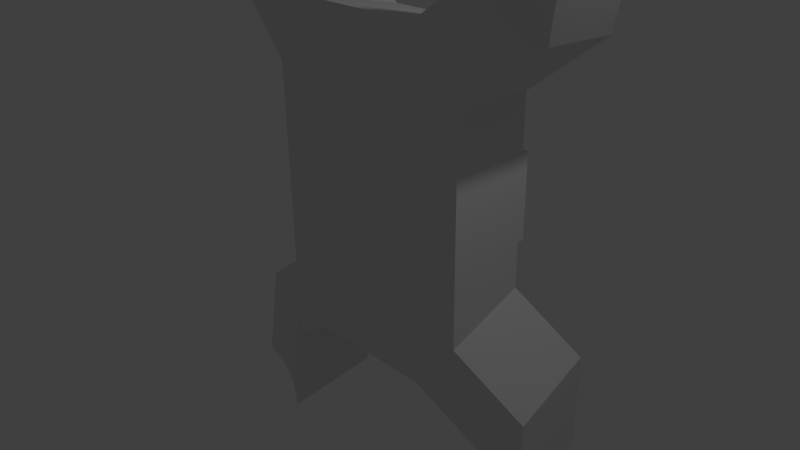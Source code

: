 # Source: body.blend  (saved by Blender 2.65.0; exported with 4.5.12 LTS)
import bpy
from mathutils import Matrix  # noqa: F401  (used for matrix-valued properties, if any)

bpy.ops.wm.read_factory_settings(use_empty=True)
scene = bpy.context.scene
scene.name = 'Scene'

# ---- collections
col_collection_1 = bpy.data.collections.new('Collection 1'); scene.collection.children.link(col_collection_1)

# ---- materials (node trees are filled in below, after node groups)
mat_material = bpy.data.materials.new('Material')
mat_material.alpha_threshold = 0.0
mat_material.use_transparent_shadow = False
mat_material.roughness = 0.5
mat_material.line_color = (0.0, 0.0, 0.0, 1.0)

# ---- material node trees

# ---- world
world_world = bpy.data.worlds.new('World'); scene.world = world_world
world_world.color = (0.05088, 0.05088, 0.05088)
world_world.use_sun_shadow = False
world_world.sun_shadow_jitter_overblur = 0.0
world_world.cycles.sampling_method = 'MANUAL'
world_world.cycles.sample_map_resolution = 256

# ---- cameras
cam_camera = bpy.data.cameras.new('Camera')
cam_camera.clip_end = 100.0
cam_camera.lens = 35.0
cam_camera.sensor_width = 32.0
cam_camera.sensor_height = 18.0
cam_camera.ortho_scale = 7.314
cam_camera.dof.focus_distance = 0.0
cam_camera.dof.aperture_fstop = 128.0

# ---- lights
light_lamp = bpy.data.lights.new('Lamp', 'POINT')
light_lamp.transmission_factor = 0.0
light_lamp.cutoff_distance = 30.0
light_lamp.energy = 100.0
light_lamp.shadow_buffer_clip_start = 1.001
light_lamp.shadow_soft_size = 0.1
light_lamp.shadow_maximum_resolution = 0.006
light_lamp.use_absolute_resolution = True
light_lamp.cycles.use_multiple_importance_sampling = False

# ---- meshes
me_cube = bpy.data.meshes.new('Cube')
me_cube.from_pydata([(0.6241, 0.6241, -0.6241), (0.6115, -0.6241, -0.9451), (0.6241, 0.6241, 0.6241), (0.6115, -0.6241, 0.4952), (-0.8288, -0.6241, 0.4952), (-0.6241, 0.6241, 0.6241), (0.6241, 0.6241, 1.732), (0.6115, -0.6241, 1.774), (-0.8288, -0.6241, 1.774), (-0.6241, 0.6241, 1.732), (0.8288, 0.6241, -0.6241), (0.8478, -0.6241, -0.9451), (0.8288, 0.6241, 0.6241), (0.8478, -0.6241, 0.4952), (0.8288, 0.6241, 1.732), (0.8478, -0.6241, 1.774), (1.835, 0.6241, 0.6241), (2.009, -0.6241, 0.4952), (1.835, 0.6241, 1.732), (2.009, -0.6241, 1.774), (0.6241, 0.6241, 3.081), (0.6033, -0.6241, 3.336), (0.8288, 0.6241, 3.081), (0.857, -0.6241, 3.336), (-0.8288, -0.6241, -0.177), (-0.1006, 0.6241, -0.6241), (-0.3664, -0.6241, 3.336), (-0.6241, 0.6241, 2.377), (-0.1749, 0.6241, 3.081), (-0.8288, -0.6241, 2.515), (-0.5157, 0.6241, 2.486), (-0.4281, 0.6241, 2.716), (-0.3635, 0.6241, 2.881), (-0.2898, 0.6241, 2.973), (-0.5329, -0.6241, 3.221), (-0.6362, -0.6241, 3.062), (-0.6427, -0.6241, 2.822), (-0.7293, -0.6241, 2.652), (1.835, 0.6241, 2.45), (1.251, 0.6241, 3.081), (2.009, -0.6241, 2.586), (1.617, -0.6241, 3.336), (1.376, -0.6241, 3.336), (1.607, 0.6241, 2.484), (1.514, 0.6241, 2.638), (1.483, 0.6241, 2.804), (1.45, 0.6241, 2.88), (1.366, 0.6241, 2.957), (1.76, -0.6241, 3.229), (1.819, -0.6241, 3.096), (1.828, -0.6241, 2.963), (1.871, -0.6241, 2.761), (1.917, -0.6241, 2.642), (-0.6241, 0.6241, 0.06029), (-0.282, -0.6241, -0.9451), (-0.1882, 0.6241, -0.2119), (-0.3491, 0.6241, -0.02586), (-0.5252, -0.6241, -0.3186), (-0.344, -0.6241, -0.5387), (2.009, -0.6241, -0.197), (1.428, -0.6241, -0.9451), (1.835, 0.6241, 0.01831), (1.306, 0.6241, -0.6241), (1.426, 0.6241, 0.01356), (1.307, 0.6241, -0.1571), (1.306, 0.6241, -0.4275), (1.417, -0.6241, -0.5883), (1.499, -0.6241, -0.3508), (1.676, -0.6241, -0.1951), (0.6241, 0.7166, 0.6241), (-0.8288, -0.5315, 0.4952), (-0.6241, 0.7166, 0.6241), (0.6241, 0.7166, 1.732), (-0.6241, 0.7166, 1.732), (0.8288, 0.7166, 0.6241), (0.8288, 0.7166, 1.732), (1.835, 0.7166, 0.6241), (1.835, 0.7166, 1.732), (2.609, 0.9536, 3.132), (2.026, 0.9536, 3.763), (2.783, -0.2945, 3.268), (2.391, -0.2945, 4.018), (2.151, -0.2945, 4.018), (2.381, 0.9536, 3.166), (2.289, 0.9536, 3.32), (2.257, 0.9536, 3.486), (2.224, 0.9536, 3.563), (2.141, 0.9536, 3.639), (2.535, -0.2945, 3.912), (2.593, -0.2945, 3.778), (2.602, -0.2945, 3.645), (2.645, -0.2945, 3.443), (2.691, -0.2945, 3.324), (3.087, 0.4549, 4.103), (2.503, 0.4549, 4.735), (3.261, -0.7932, 4.24), (2.869, -0.7932, 4.989), (2.628, -0.7932, 4.989), (2.858, 0.4549, 4.137), (2.766, 0.4549, 4.292), (2.735, 0.4549, 4.457), (2.702, 0.4549, 4.534), (2.618, 0.4549, 4.61), (3.012, -0.7932, 4.883), (3.071, -0.7932, 4.75), (3.08, -0.7932, 4.617), (3.123, -0.7932, 4.415), (3.169, -0.7932, 4.295), (-1.207, -0.393, 3.839), (-1.465, 0.8551, 2.881), (-1.016, 0.8551, 3.584), (-1.67, -0.393, 3.019), (-1.357, 0.8551, 2.99), (-1.269, 0.8551, 3.22), (-1.205, 0.8551, 3.384), (-1.131, 0.8551, 3.476), (-1.374, -0.393, 3.724), (-1.477, -0.393, 3.565), (-1.484, -0.393, 3.325), (-1.57, -0.393, 3.155), (-1.549, -0.9129, 4.994), (-1.807, 0.3353, 4.036), (-1.357, 0.3353, 4.739), (-2.011, -0.9129, 4.174), (-1.698, 0.3353, 4.145), (-1.611, 0.3353, 4.375), (-1.546, 0.3353, 4.539), (-1.472, 0.3353, 4.631), (-1.715, -0.9129, 4.879), (-1.819, -0.9129, 4.72), (-1.825, -0.9129, 4.48), (-1.912, -0.9129, 4.31), (2.864, -0.4054, -0.8801), (2.284, -0.4054, -1.628), (2.691, 0.8427, -0.6648), (2.161, 0.8427, -1.307), (2.281, 0.8427, -0.6695), (2.162, 0.8427, -0.8402), (2.161, 0.8427, -1.111), (2.273, -0.4054, -1.271), (2.355, -0.4054, -1.034), (2.531, -0.4054, -0.8781), (2.864, -0.4054, -2.164), (2.284, -0.4054, -2.912), (2.691, 0.8427, -1.949), (2.161, 0.8427, -2.591), (2.281, 0.8427, -1.954), (2.162, 0.8427, -2.124), (2.161, 0.8427, -2.395), (2.273, -0.4054, -2.555), (2.355, -0.4054, -2.318), (2.531, -0.4054, -2.162), (-1.761, -0.3378, -0.8642), (-1.033, 0.9104, -1.311), (-1.557, 0.9104, -0.6269), (-1.215, -0.3378, -1.632), (-1.121, 0.9104, -0.8991), (-1.282, 0.9104, -0.7131), (-1.458, -0.3378, -1.006), (-1.277, -0.3378, -1.226), (-1.79, -0.5014, -2.06), (-1.061, 0.7468, -2.507), (-1.585, 0.7468, -1.822), (-1.243, -0.5014, -2.828), (-1.149, 0.7468, -2.095), (-1.31, 0.7468, -1.908), (-1.486, -0.5014, -2.201), (-1.305, -0.5014, -2.421), (-1.606, 0.2877, -2.511), (2.751, 0.4497, -2.657), (3.14, -0.07271, 4.597), (-1.9, -0.232, 4.625)], [(168, 170)], [(0, 2, 12, 10), (5, 4, 70, 71), (15, 19, 40, 52, 51, 50, 49, 48, 41, 42, 23), (16, 12, 74, 76), (4, 3, 7, 8), (5, 4, 8, 9), (15, 13, 17, 19), (7, 15, 23, 21), (3, 1, 11, 13), (1, 0, 10, 11), (7, 3, 13, 15), (17, 16, 18, 19), (2, 5, 71, 69), (19, 18, 38, 40), (20, 21, 23, 22), (22, 23, 42, 39), (14, 6, 20, 22), (18, 14, 22, 39, 47, 46, 45, 44, 43, 38), (9, 8, 29, 27), (20, 28, 26, 21), (6, 9, 27, 30, 31, 32, 33, 28, 20), (8, 7, 21, 26, 34, 35, 36, 37, 29), (1, 3, 4, 24, 57, 58, 54), (24, 4, 5, 53), (2, 0, 25, 55, 56, 53, 5), (0, 1, 54, 25), (61, 16, 17, 59), (10, 12, 16, 61, 63, 64, 65, 62), (13, 11, 60, 66, 67, 68, 59, 17), (11, 10, 62, 60), (69, 72, 75, 74), (69, 71, 73, 72), (74, 75, 77, 76), (18, 16, 76, 77), (5, 9, 73, 71), (9, 6, 72, 73), (6, 14, 75, 72), (14, 18, 77, 75), (12, 2, 69, 74), (41, 48, 88, 81), (28, 33, 115, 110), (62, 65, 138, 135), (56, 55, 156, 157), (92, 80, 95, 107), (38, 43, 83, 78), (48, 49, 89, 88), (43, 44, 84, 83), (49, 50, 90, 89), (44, 45, 85, 84), (50, 51, 91, 90), (45, 46, 86, 85), (42, 41, 81, 82), (51, 52, 92, 91), (46, 47, 87, 86), (40, 38, 78, 80), (52, 40, 80, 92), (47, 39, 79, 87), (39, 42, 82, 79), (126, 125, 171), (87, 79, 94, 102), (79, 82, 97, 94), (81, 88, 103, 96), (78, 83, 98, 93), (88, 89, 104, 103), (83, 84, 99, 98), (89, 90, 105, 104), (84, 85, 100, 99), (90, 91, 106, 105), (85, 86, 101, 100), (82, 81, 96, 97), (91, 92, 107, 106), (86, 87, 102, 101), (80, 78, 93, 95), (118, 117, 129, 130), (27, 29, 111, 109), (34, 26, 108, 116), (26, 28, 110, 108), (35, 34, 116, 117), (30, 27, 109, 112), (36, 35, 117, 118), (31, 30, 112, 113), (37, 36, 118, 119), (32, 31, 113, 114), (29, 37, 119, 111), (33, 32, 114, 115), (113, 112, 124, 125), (119, 118, 130, 131), (114, 113, 125, 126), (111, 119, 131, 123), (115, 114, 126, 127), (110, 115, 127, 122), (109, 111, 123, 121), (116, 108, 120, 128), (108, 110, 122, 120), (117, 116, 128, 129), (112, 109, 121, 124), (135, 138, 148, 145), (66, 60, 133, 139), (60, 62, 135, 133), (67, 66, 139, 140), (61, 59, 132, 134), (68, 67, 140, 141), (63, 61, 134, 136), (59, 68, 141, 132), (64, 63, 136, 137), (65, 64, 137, 138), (123, 131, 171), (139, 133, 143, 149), (133, 135, 145, 143), (140, 139, 149, 150), (134, 132, 142, 144), (141, 140, 150, 151), (136, 134, 144, 146), (132, 141, 151, 142), (137, 136, 146, 147), (138, 137, 147, 148), (158, 152, 160, 166), (58, 57, 158, 159), (55, 25, 153, 156), (24, 53, 154, 152), (57, 24, 152, 158), (25, 54, 155, 153), (53, 56, 157, 154), (54, 58, 159, 155), (153, 155, 163, 161), (154, 157, 165, 162), (155, 159, 167, 163), (152, 154, 162, 160), (157, 156, 164, 165), (159, 158, 166, 167), (156, 153, 161, 164), (167, 166, 168), (164, 161, 168), (166, 160, 168), (161, 163, 168), (162, 165, 168), (163, 167, 168), (160, 162, 168), (165, 164, 168), (127, 126, 171), (122, 127, 171), (121, 123, 171), (128, 120, 171), (120, 122, 171), (150, 149, 169), (144, 142, 169), (151, 150, 169), (146, 144, 169), (142, 151, 169), (147, 146, 169), (148, 147, 169), (145, 148, 169), (149, 143, 169), (143, 145, 169), (105, 106, 170), (99, 100, 170), (104, 105, 170), (98, 99, 170), (103, 104, 170), (93, 98, 170), (96, 103, 170), (94, 97, 170), (102, 94, 170), (107, 95, 170), (95, 93, 170), (101, 102, 170), (106, 107, 170), (97, 96, 170), (100, 101, 170), (131, 130, 171), (125, 124, 171), (130, 129, 171), (124, 121, 171), (129, 128, 171)])
me_cube.materials.append(mat_material)
me_cube.use_remesh_preserve_volume = False
me_cube.use_remesh_preserve_attributes = False
me_cube.use_mirror_vertex_groups = False
me_cube.update()

# ---- objects
ob_cube = bpy.data.objects.new('Cube', me_cube)
ob_lamp = bpy.data.objects.new('Lamp', light_lamp)
ob_camera = bpy.data.objects.new('Camera', cam_camera)

# ---- transforms, parenting, visibility, modifiers, constraints
ob_cube.location = (0.0, 0.0, 0.0)
ob_cube.lock_rotations_4d = False
ob_cube.empty_display_type = 'ARROWS'
ob_cube.lineart.crease_threshold = 0.0
ob_lamp.location = (4.076, 1.005, 5.904)
ob_lamp.rotation_euler = (0.6503, 0.05522, 1.866)
ob_lamp.lock_rotations_4d = False
ob_lamp.empty_display_type = 'ARROWS'
ob_lamp.color = (0.0, 0.0, 0.0, 0.0)
ob_lamp.lineart.crease_threshold = 0.0
ob_camera.location = (7.481, -6.508, 5.344)
ob_camera.rotation_euler = (1.109, 0.01082, 0.8149)
ob_camera.lock_rotations_4d = False
ob_camera.empty_display_type = 'ARROWS'
ob_camera.color = (0.0, 0.0, 0.0, 0.0)
ob_camera.display_type = 'WIRE'
ob_camera.lineart.crease_threshold = 0.0

# ---- collection membership
col_collection_1.objects.link(ob_cube)
col_collection_1.objects.link(ob_lamp)
col_collection_1.objects.link(ob_camera)

# ---- scene / render settings (as saved in the file)
scene.camera = ob_camera
scene.frame_start = 1; scene.frame_end = 250; scene.frame_set(1)
scene.render.engine = 'BLENDER_EEVEE_NEXT'
scene.render.image_settings.color_mode = 'RGB'
scene.render.image_settings.compression = 90
scene.render.resolution_percentage = 50
scene.render.dither_intensity = 0.0
scene.render.bake_margin = 2
scene.render.bake_bias = 0.0
scene.cycles.use_denoising = False
scene.cycles.samples = 10
scene.cycles.sampling_pattern = 'TABULATED_SOBOL'
scene.cycles.light_sampling_threshold = 0.0
scene.cycles.use_adaptive_sampling = False
scene.cycles.use_light_tree = False
scene.cycles.blur_glossy = 0.0
scene.cycles.volume_bounces = 1
scene.cycles.pixel_filter_type = 'GAUSSIAN'
scene.cycles.sample_clamp_indirect = 0.0
scene.view_settings.view_transform = 'Standard'
bpy.context.view_layer.update()
